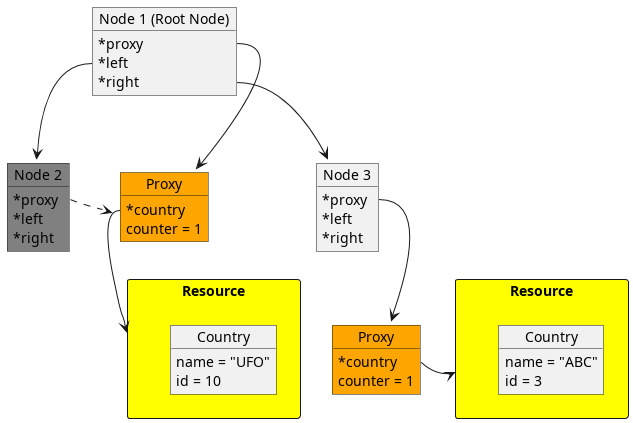

The diagram above was rendered by PlantUML. Its source (embedded in the PNG):
@startuml
 skinparam classAttributeIconSize 0
 package "Resource" as R1 <<Rectangle>> #yellow {
     object "Country" as Country1
     Country1 : name = "UFO"
     Country1 : id = 10
 }

 package "Resource" as R2 <<Rectangle>> #yellow {
     object "Country" as Country2
     Country2 : name = "ABC"
     Country2 : id = 3
 }

 object "Node 1 (Root Node)" as node1
 node1 : *proxy
 node1 : *left
 node1 : *right

 object "Node 2" as node2 #grey
 node2 : *proxy
 node2 : *left
 node2 : *right


 object "Node 3" as node3
 node3 : *proxy
 node3 : *left
 node3 : *right

 node1::left --> node2
 node1::right --> node3

 object "Proxy" as proxy1 #orange
 proxy1 : *country
 proxy1 : counter = 1

 object "Proxy" as proxy2 #orange
 proxy2 : *country
 proxy2 : counter = 1

 node2::proxy .> proxy1

 node3::proxy --> proxy2
 proxy2::country -> R2

 node1::proxy -> proxy1
 proxy1::country --> R1
@enduml